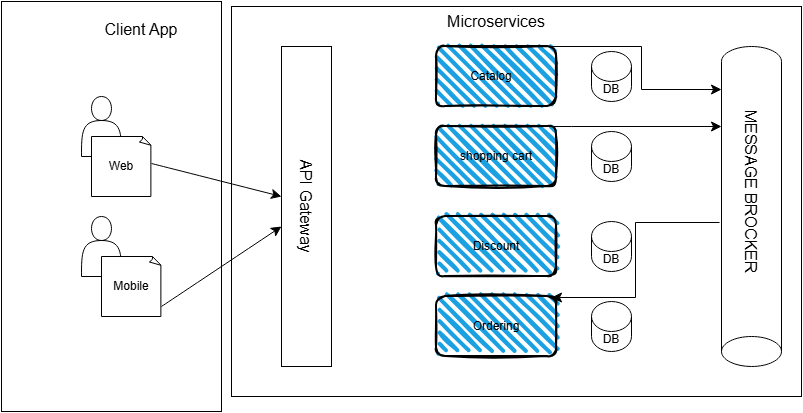

The diagram above was exported from draw.io. Its source (the exported page's mxGraphModel, read from the mxfile embedded in the PNG):
<mxGraphModel dx="2515" dy="829" grid="1" gridSize="10" guides="1" tooltips="1" connect="1" arrows="1" fold="1" page="1" pageScale="1" pageWidth="850" pageHeight="1100" math="0" shadow="0">
  <root>
    <mxCell id="0" />
    <mxCell id="1" parent="0" />
    <mxCell id="kEvVodEGEIpqyJ0ePD95-22" parent="1" style="rounded=0;whiteSpace=wrap;html=1;" value="" vertex="1">
      <mxGeometry height="390" width="570" x="220" y="200" as="geometry" />
    </mxCell>
    <mxCell id="kEvVodEGEIpqyJ0ePD95-19" parent="1" style="rounded=0;whiteSpace=wrap;html=1;" value="" vertex="1">
      <mxGeometry height="410" width="220" x="-10" y="195" as="geometry" />
    </mxCell>
    <mxCell id="HXWwctFcW2aJGP_In325-13" parent="1" style="shape=actor;whiteSpace=wrap;html=1;" value="" vertex="1">
      <mxGeometry height="60" width="40" x="70" y="290" as="geometry" />
    </mxCell>
    <mxCell id="HXWwctFcW2aJGP_In325-2" parent="1" style="whiteSpace=wrap;html=1;shape=mxgraph.basic.document" value="Web" vertex="1">
      <mxGeometry height="60" width="60" x="80" y="330" as="geometry" />
    </mxCell>
    <mxCell id="HXWwctFcW2aJGP_In325-7" parent="1" style="rounded=0;whiteSpace=wrap;html=1;" value="" vertex="1">
      <mxGeometry height="320" width="50" x="270" y="240" as="geometry" />
    </mxCell>
    <mxCell id="HXWwctFcW2aJGP_In325-8" parent="1" style="text;html=1;whiteSpace=wrap;strokeColor=none;fillColor=none;align=center;verticalAlign=middle;rounded=0;fontSize=16;rotation=90;" value="API Gateway" vertex="1">
      <mxGeometry height="30" width="190" x="200" y="385" as="geometry" />
    </mxCell>
    <mxCell id="HXWwctFcW2aJGP_In325-9" parent="1" style="rounded=1;whiteSpace=wrap;html=1;strokeWidth=2;fillWeight=4;hachureGap=8;hachureAngle=45;fillColor=#1ba1e2;sketch=1;" value="Catalog&amp;nbsp; &amp;nbsp;" vertex="1">
      <mxGeometry height="60" width="120" x="425" y="240" as="geometry" />
    </mxCell>
    <mxCell id="HXWwctFcW2aJGP_In325-10" parent="1" style="rounded=1;whiteSpace=wrap;html=1;strokeWidth=2;fillWeight=4;hachureGap=8;hachureAngle=45;fillColor=#1ba1e2;sketch=1;" value="shopping cart" vertex="1">
      <mxGeometry height="60" width="120" x="425" y="320" as="geometry" />
    </mxCell>
    <mxCell id="HXWwctFcW2aJGP_In325-11" parent="1" style="rounded=1;whiteSpace=wrap;html=1;strokeWidth=2;fillWeight=4;hachureGap=8;hachureAngle=45;fillColor=#1ba1e2;sketch=1;" value="Discount" vertex="1">
      <mxGeometry height="60" width="120" x="425" y="410" as="geometry" />
    </mxCell>
    <mxCell id="HXWwctFcW2aJGP_In325-12" parent="1" style="rounded=1;whiteSpace=wrap;html=1;strokeWidth=2;fillWeight=4;hachureGap=8;hachureAngle=45;fillColor=#1ba1e2;sketch=1;" value="Ordering" vertex="1">
      <mxGeometry height="60" width="120" x="425" y="490" as="geometry" />
    </mxCell>
    <mxCell id="HXWwctFcW2aJGP_In325-14" parent="1" style="shape=actor;whiteSpace=wrap;html=1;" value="" vertex="1">
      <mxGeometry height="60" width="40" x="70" y="410" as="geometry" />
    </mxCell>
    <mxCell id="HXWwctFcW2aJGP_In325-3" parent="1" style="whiteSpace=wrap;html=1;shape=mxgraph.basic.document" value="Mobile" vertex="1">
      <mxGeometry height="60" width="60" x="90" y="450" as="geometry" />
    </mxCell>
    <mxCell id="HXWwctFcW2aJGP_In325-16" parent="1" style="shape=cylinder3;whiteSpace=wrap;html=1;boundedLbl=1;backgroundOutline=1;size=15;" value="DB" vertex="1">
      <mxGeometry height="50" width="40" x="580" y="245" as="geometry" />
    </mxCell>
    <mxCell id="kEvVodEGEIpqyJ0ePD95-1" parent="1" style="shape=cylinder3;whiteSpace=wrap;html=1;boundedLbl=1;backgroundOutline=1;size=15;" value="DB" vertex="1">
      <mxGeometry height="50" width="40" x="580" y="325" as="geometry" />
    </mxCell>
    <mxCell id="kEvVodEGEIpqyJ0ePD95-2" parent="1" style="shape=cylinder3;whiteSpace=wrap;html=1;boundedLbl=1;backgroundOutline=1;size=15;" value="DB" vertex="1">
      <mxGeometry height="50" width="40" x="580" y="415" as="geometry" />
    </mxCell>
    <mxCell id="kEvVodEGEIpqyJ0ePD95-3" parent="1" style="shape=cylinder3;whiteSpace=wrap;html=1;boundedLbl=1;backgroundOutline=1;size=15;" value="DB" vertex="1">
      <mxGeometry height="50" width="40" x="580" y="495" as="geometry" />
    </mxCell>
    <mxCell id="kEvVodEGEIpqyJ0ePD95-6" parent="1" style="shape=cylinder3;whiteSpace=wrap;html=1;boundedLbl=1;backgroundOutline=1;size=15;direction=west;" value="" vertex="1">
      <mxGeometry height="320" width="60" x="710" y="240" as="geometry" />
    </mxCell>
    <mxCell id="kEvVodEGEIpqyJ0ePD95-7" parent="1" style="text;html=1;whiteSpace=wrap;strokeColor=none;fillColor=none;align=center;verticalAlign=middle;rounded=0;fontSize=16;rotation=90;" value="MESSAGE BROCKER" vertex="1">
      <mxGeometry height="30" width="340" x="570" y="370" as="geometry" />
    </mxCell>
    <mxCell id="kEvVodEGEIpqyJ0ePD95-9" edge="1" parent="1" style="edgeStyle=elbowEdgeStyle;elbow=horizontal;endArrow=classic;html=1;curved=0;rounded=0;endSize=8;startSize=8;fontSize=12;" value="">
      <mxGeometry height="50" relative="1" width="50" as="geometry">
        <Array as="points">
          <mxPoint x="630" y="240" />
        </Array>
        <mxPoint x="520" y="240" as="sourcePoint" />
        <mxPoint x="710" y="283" as="targetPoint" />
      </mxGeometry>
    </mxCell>
    <mxCell id="kEvVodEGEIpqyJ0ePD95-11" edge="1" parent="1" source="HXWwctFcW2aJGP_In325-10" style="edgeStyle=elbowEdgeStyle;elbow=horizontal;endArrow=classic;html=1;curved=0;rounded=0;endSize=8;startSize=8;fontSize=12;exitX=0.25;exitY=0;exitDx=0;exitDy=0;" value="">
      <mxGeometry height="50" relative="1" width="50" as="geometry">
        <Array as="points">
          <mxPoint x="560" y="280" />
        </Array>
        <mxPoint x="660" y="370" as="sourcePoint" />
        <mxPoint x="710" y="320" as="targetPoint" />
      </mxGeometry>
    </mxCell>
    <mxCell id="kEvVodEGEIpqyJ0ePD95-12" edge="1" parent="1" source="kEvVodEGEIpqyJ0ePD95-6" style="edgeStyle=elbowEdgeStyle;elbow=horizontal;endArrow=classic;html=1;curved=0;rounded=0;endSize=8;startSize=8;fontSize=12;entryX=0.867;entryY=-0.033;entryDx=0;entryDy=0;entryPerimeter=0;exitX=1.033;exitY=0.45;exitDx=0;exitDy=0;exitPerimeter=0;" value="">
      <mxGeometry height="50" relative="1" width="50" as="geometry">
        <mxPoint x="720.96" y="415" as="sourcePoint" />
        <mxPoint x="540" y="491" as="targetPoint" />
      </mxGeometry>
    </mxCell>
    <mxCell id="kEvVodEGEIpqyJ0ePD95-15" edge="1" parent="1" source="HXWwctFcW2aJGP_In325-3" style="endArrow=classic;html=1;rounded=0;fontSize=12;startSize=8;endSize=8;curved=1;entryX=0.553;entryY=1;entryDx=0;entryDy=0;entryPerimeter=0;exitX=1;exitY=0.833;exitDx=0;exitDy=0;exitPerimeter=0;" value="">
      <mxGeometry height="50" relative="1" width="50" as="geometry">
        <mxPoint x="160" y="490" as="sourcePoint" />
        <mxPoint x="270" y="419.99999999999994" as="targetPoint" />
      </mxGeometry>
    </mxCell>
    <mxCell id="kEvVodEGEIpqyJ0ePD95-16" edge="1" parent="1" style="endArrow=classic;html=1;rounded=0;fontSize=12;startSize=8;endSize=8;curved=1;entryX=0.06;entryY=0.478;entryDx=0;entryDy=0;entryPerimeter=0;" value="">
      <mxGeometry height="50" relative="1" width="50" as="geometry">
        <mxPoint x="140" y="357" as="sourcePoint" />
        <mxPoint x="270" y="390.00000000000006" as="targetPoint" />
      </mxGeometry>
    </mxCell>
    <mxCell id="kEvVodEGEIpqyJ0ePD95-23" parent="1" style="text;html=1;whiteSpace=wrap;strokeColor=none;fillColor=none;align=center;verticalAlign=middle;rounded=0;fontSize=16;" value="Client App" vertex="1">
      <mxGeometry height="35" width="160" x="50" y="205" as="geometry" />
    </mxCell>
    <mxCell id="kEvVodEGEIpqyJ0ePD95-24" parent="1" style="text;html=1;whiteSpace=wrap;strokeColor=none;fillColor=none;align=center;verticalAlign=middle;rounded=0;fontSize=16;" value="Microservices" vertex="1">
      <mxGeometry height="30" width="110" x="430" y="200" as="geometry" />
    </mxCell>
  </root>
</mxGraphModel>